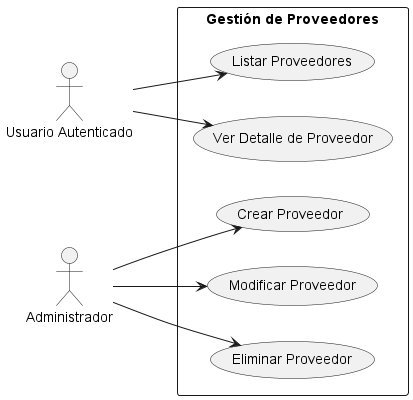

The diagram above was rendered by PlantUML. Its source (embedded in the PNG):
@startuml
left to right direction
skinparam packageStyle rectangle

actor "Usuario Autenticado" as Usuario
actor "Administrador" as Admin

package "Gestión de Proveedores" {
    usecase "Listar Proveedores" as UC1
    usecase "Ver Detalle de Proveedor" as UC2
    usecase "Crear Proveedor" as UC3
    usecase "Modificar Proveedor" as UC4
    usecase "Eliminar Proveedor" as UC5
}

Usuario --> UC1
Usuario --> UC2

Admin --> UC3
Admin --> UC4
Admin --> UC5
@enduml